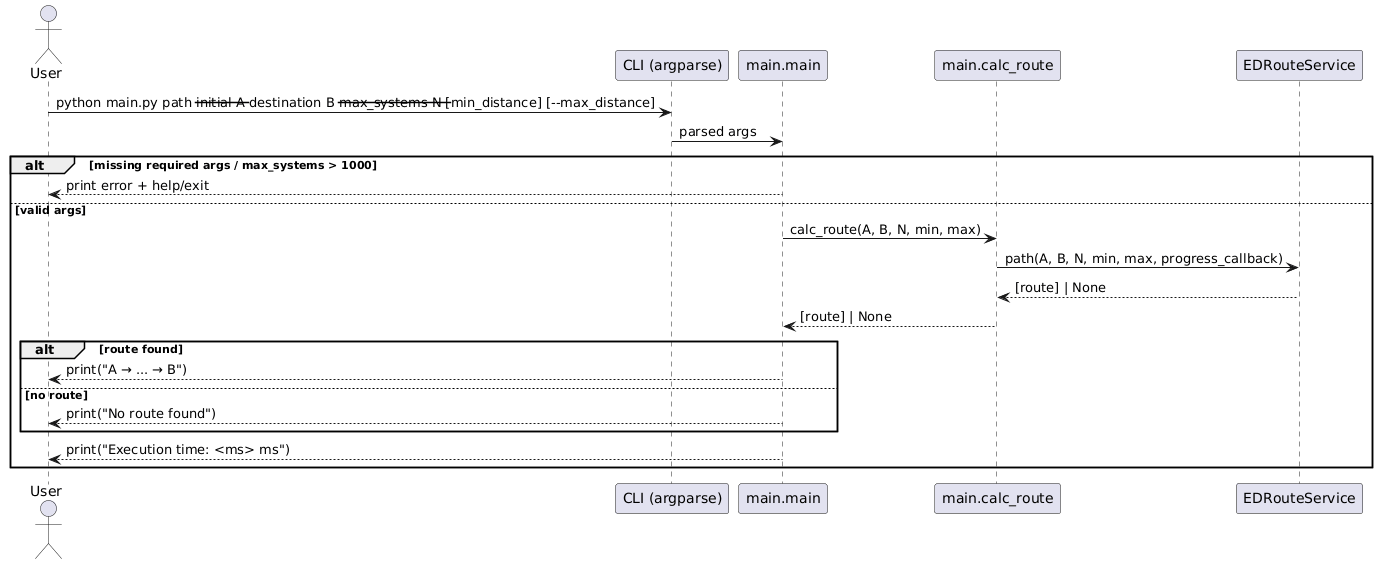

The diagram above was rendered by PlantUML. Its source (embedded in the PNG):
@startuml
actor User
participant "CLI (argparse)" as CLI
participant "main.main" as Main
participant "main.calc_route" as CalcRoute
participant "EDRouteService" as Route

User -> CLI : python main.py path --initial A --destination B --max_systems N [--min_distance] [--max_distance]
CLI -> Main : parsed args

alt missing required args / max_systems > 1000
  Main --> User : print error + help/exit
else valid args
  Main -> CalcRoute : calc_route(A, B, N, min, max)
  CalcRoute -> Route : path(A, B, N, min, max, progress_callback)
  Route --> CalcRoute : [route] | None
  CalcRoute --> Main : [route] | None

  alt route found
    Main --> User : print("A → ... → B")
  else no route
    Main --> User : print("No route found")
  end

  Main --> User : print("Execution time: <ms> ms")
end
@enduml